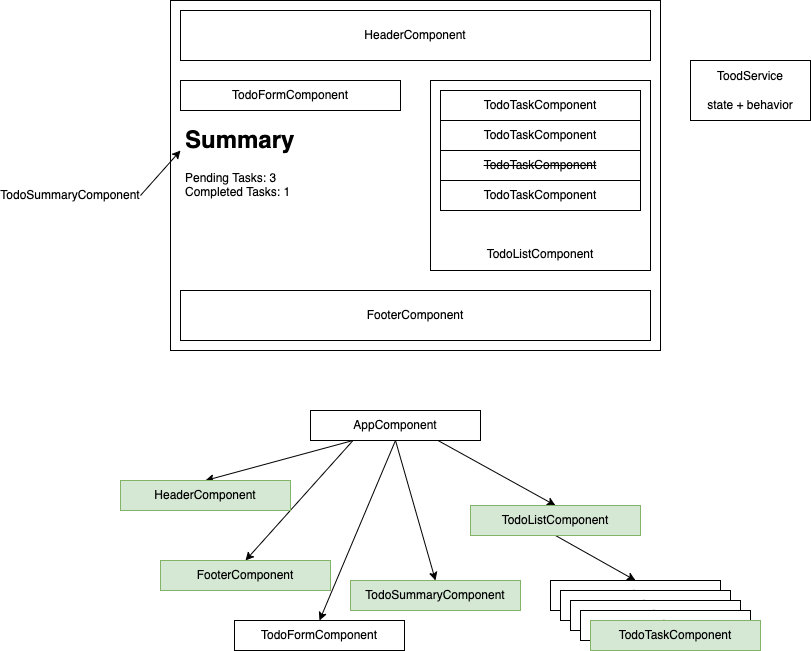

The diagram above was exported from draw.io. Its source (the exported page's mxGraphModel, read from the mxfile embedded in the PNG):
<mxGraphModel dx="1050" dy="483" grid="1" gridSize="10" guides="1" tooltips="1" connect="1" arrows="1" fold="1" page="1" pageScale="1" pageWidth="827" pageHeight="1169" math="0" shadow="0">
  <root>
    <mxCell id="0" />
    <mxCell id="1" parent="0" />
    <mxCell id="2" value="" style="rounded=0;whiteSpace=wrap;html=1;" parent="1" vertex="1">
      <mxGeometry x="180" y="50" width="490" height="350" as="geometry" />
    </mxCell>
    <mxCell id="3" value="HeaderComponent" style="rounded=0;whiteSpace=wrap;html=1;" parent="1" vertex="1">
      <mxGeometry x="190" y="60" width="470" height="50" as="geometry" />
    </mxCell>
    <mxCell id="4" value="TodoFormComponent" style="rounded=0;whiteSpace=wrap;html=1;" parent="1" vertex="1">
      <mxGeometry x="190" y="130" width="220" height="30" as="geometry" />
    </mxCell>
    <mxCell id="5" value="&lt;br&gt;&lt;br&gt;&lt;br&gt;&lt;br&gt;&lt;br&gt;&lt;br&gt;&lt;br&gt;&lt;br&gt;&lt;br&gt;&lt;br&gt;&lt;br&gt;TodoListComponent" style="rounded=0;whiteSpace=wrap;html=1;" parent="1" vertex="1">
      <mxGeometry x="440" y="130" width="220" height="190" as="geometry" />
    </mxCell>
    <mxCell id="6" value="TodoTaskComponent" style="rounded=0;whiteSpace=wrap;html=1;" parent="1" vertex="1">
      <mxGeometry x="450" y="140" width="200" height="30" as="geometry" />
    </mxCell>
    <mxCell id="7" value="TodoTaskComponent" style="rounded=0;whiteSpace=wrap;html=1;" parent="1" vertex="1">
      <mxGeometry x="450" y="170" width="200" height="30" as="geometry" />
    </mxCell>
    <mxCell id="8" value="&lt;strike&gt;TodoTaskComponent&lt;/strike&gt;" style="rounded=0;whiteSpace=wrap;html=1;" parent="1" vertex="1">
      <mxGeometry x="450" y="200" width="200" height="30" as="geometry" />
    </mxCell>
    <mxCell id="9" value="TodoTaskComponent" style="rounded=0;whiteSpace=wrap;html=1;" parent="1" vertex="1">
      <mxGeometry x="450" y="230" width="200" height="30" as="geometry" />
    </mxCell>
    <mxCell id="10" value="FooterComponent" style="rounded=0;whiteSpace=wrap;html=1;" parent="1" vertex="1">
      <mxGeometry x="190" y="340" width="470" height="50" as="geometry" />
    </mxCell>
    <mxCell id="11" value="&lt;h1&gt;Summary&lt;/h1&gt;&lt;div&gt;Pending Tasks: 3&lt;/div&gt;&lt;div&gt;Completed Tasks: 1&lt;/div&gt;" style="text;html=1;strokeColor=none;fillColor=none;spacing=5;spacingTop=-20;whiteSpace=wrap;overflow=hidden;rounded=0;" parent="1" vertex="1">
      <mxGeometry x="190" y="170" width="190" height="120" as="geometry" />
    </mxCell>
    <mxCell id="12" value="ToodService&lt;br&gt;&lt;br&gt;state + behavior" style="rounded=0;whiteSpace=wrap;html=1;" parent="1" vertex="1">
      <mxGeometry x="700" y="110" width="120" height="60" as="geometry" />
    </mxCell>
    <mxCell id="14" style="edgeStyle=none;html=1;exitX=1;exitY=0.5;exitDx=0;exitDy=0;entryX=0;entryY=0.25;entryDx=0;entryDy=0;" parent="1" source="13" target="11" edge="1">
      <mxGeometry relative="1" as="geometry" />
    </mxCell>
    <mxCell id="13" value="TodoSummaryComponent" style="text;html=1;strokeColor=none;fillColor=none;align=center;verticalAlign=middle;whiteSpace=wrap;rounded=0;" parent="1" vertex="1">
      <mxGeometry x="10" y="230" width="140" height="30" as="geometry" />
    </mxCell>
    <mxCell id="19" style="edgeStyle=none;html=1;exitX=0.25;exitY=1;exitDx=0;exitDy=0;entryX=0.5;entryY=0;entryDx=0;entryDy=0;" parent="1" source="15" target="16" edge="1">
      <mxGeometry relative="1" as="geometry" />
    </mxCell>
    <mxCell id="20" style="edgeStyle=none;html=1;exitX=0.25;exitY=1;exitDx=0;exitDy=0;entryX=0.5;entryY=0;entryDx=0;entryDy=0;" parent="1" source="15" target="17" edge="1">
      <mxGeometry relative="1" as="geometry" />
    </mxCell>
    <mxCell id="21" style="edgeStyle=none;html=1;exitX=0.5;exitY=1;exitDx=0;exitDy=0;entryX=0.5;entryY=0;entryDx=0;entryDy=0;" parent="1" source="15" target="18" edge="1">
      <mxGeometry relative="1" as="geometry" />
    </mxCell>
    <mxCell id="23" style="edgeStyle=none;html=1;exitX=0.5;exitY=1;exitDx=0;exitDy=0;entryX=0.5;entryY=0;entryDx=0;entryDy=0;" parent="1" source="15" target="22" edge="1">
      <mxGeometry relative="1" as="geometry" />
    </mxCell>
    <mxCell id="25" style="edgeStyle=none;html=1;exitX=0.75;exitY=1;exitDx=0;exitDy=0;entryX=0.5;entryY=0;entryDx=0;entryDy=0;" parent="1" source="15" target="24" edge="1">
      <mxGeometry relative="1" as="geometry" />
    </mxCell>
    <mxCell id="15" value="AppComponent" style="rounded=0;whiteSpace=wrap;html=1;" parent="1" vertex="1">
      <mxGeometry x="320" y="460" width="170" height="30" as="geometry" />
    </mxCell>
    <mxCell id="16" value="HeaderComponent" style="rounded=0;whiteSpace=wrap;html=1;fillColor=#d5e8d4;strokeColor=#82b366;" parent="1" vertex="1">
      <mxGeometry x="130" y="530" width="170" height="30" as="geometry" />
    </mxCell>
    <mxCell id="17" value="FooterComponent" style="rounded=0;whiteSpace=wrap;html=1;fillColor=#d5e8d4;strokeColor=#82b366;" parent="1" vertex="1">
      <mxGeometry x="170" y="610" width="170" height="30" as="geometry" />
    </mxCell>
    <mxCell id="18" value="TodoFormComponent" style="rounded=0;whiteSpace=wrap;html=1;" parent="1" vertex="1">
      <mxGeometry x="244" y="670" width="170" height="30" as="geometry" />
    </mxCell>
    <mxCell id="22" value="TodoSummaryComponent" style="rounded=0;whiteSpace=wrap;html=1;fillColor=#d5e8d4;strokeColor=#82b366;" parent="1" vertex="1">
      <mxGeometry x="360" y="630" width="170" height="30" as="geometry" />
    </mxCell>
    <mxCell id="27" style="edgeStyle=none;html=1;exitX=0.5;exitY=1;exitDx=0;exitDy=0;entryX=0.5;entryY=0;entryDx=0;entryDy=0;" parent="1" source="24" target="26" edge="1">
      <mxGeometry relative="1" as="geometry" />
    </mxCell>
    <mxCell id="24" value="TodoListComponent" style="rounded=0;whiteSpace=wrap;html=1;fillColor=#d5e8d4;strokeColor=#82b366;" parent="1" vertex="1">
      <mxGeometry x="480" y="555" width="170" height="30" as="geometry" />
    </mxCell>
    <mxCell id="26" value="TodoTaskComponent" style="rounded=0;whiteSpace=wrap;html=1;" parent="1" vertex="1">
      <mxGeometry x="560" y="630" width="170" height="30" as="geometry" />
    </mxCell>
    <mxCell id="28" value="TodoTaskComponent" style="rounded=0;whiteSpace=wrap;html=1;" parent="1" vertex="1">
      <mxGeometry x="570" y="640" width="170" height="30" as="geometry" />
    </mxCell>
    <mxCell id="29" value="TodoTaskComponent" style="rounded=0;whiteSpace=wrap;html=1;" parent="1" vertex="1">
      <mxGeometry x="580" y="650" width="170" height="30" as="geometry" />
    </mxCell>
    <mxCell id="30" value="TodoTaskComponent" style="rounded=0;whiteSpace=wrap;html=1;" parent="1" vertex="1">
      <mxGeometry x="590" y="660" width="170" height="30" as="geometry" />
    </mxCell>
    <mxCell id="31" value="TodoTaskComponent" style="rounded=0;whiteSpace=wrap;html=1;fillColor=#d5e8d4;strokeColor=#82b366;" parent="1" vertex="1">
      <mxGeometry x="600" y="670" width="170" height="30" as="geometry" />
    </mxCell>
  </root>
</mxGraphModel>